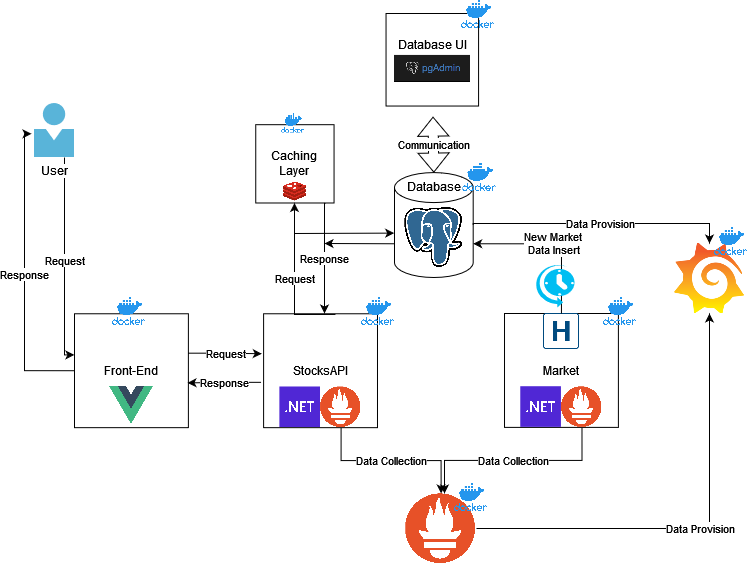

The diagram above was exported from draw.io. Its source (the exported page's mxGraphModel, read from the mxfile embedded in the PNG):
<mxGraphModel dx="1130" dy="662" grid="1" gridSize="10" guides="1" tooltips="1" connect="1" arrows="1" fold="1" page="1" pageScale="1" pageWidth="850" pageHeight="1100" math="0" shadow="0">
  <root>
    <mxCell id="0" />
    <mxCell id="1" parent="0" />
    <mxCell id="dmmTghdQ1UtmHr7MKA7l-6" value="" style="group" parent="1" vertex="1" connectable="0">
      <mxGeometry x="309.1" y="304" width="130.9" height="130.16" as="geometry" />
    </mxCell>
    <mxCell id="dmmTghdQ1UtmHr7MKA7l-3" value="" style="group" parent="dmmTghdQ1UtmHr7MKA7l-6" vertex="1" connectable="0">
      <mxGeometry y="16.27" width="113.89683032939716" height="113.88999999999999" as="geometry" />
    </mxCell>
    <mxCell id="dmmTghdQ1UtmHr7MKA7l-1" value="&lt;div&gt;StocksAPI&lt;/div&gt;" style="whiteSpace=wrap;html=1;aspect=fixed;" parent="dmmTghdQ1UtmHr7MKA7l-3" vertex="1">
      <mxGeometry width="113.88999999999999" height="113.88999999999999" as="geometry" />
    </mxCell>
    <mxCell id="dmmTghdQ1UtmHr7MKA7l-2" value="" style="shape=image;imageAspect=0;aspect=fixed;verticalLabelPosition=bottom;verticalAlign=top;image=https://upload.wikimedia.org/wikipedia/commons/thumb/7/7d/Microsoft_.NET_logo.svg/1200px-Microsoft_.NET_logo.svg.png;" parent="dmmTghdQ1UtmHr7MKA7l-3" vertex="1">
      <mxGeometry x="16.270975761342452" y="73.21499999999997" width="40.675" height="40.675" as="geometry" />
    </mxCell>
    <mxCell id="dmmTghdQ1UtmHr7MKA7l-4" value="" style="shape=image;imageAspect=0;aspect=fixed;verticalLabelPosition=bottom;verticalAlign=top;image=https://upload.wikimedia.org/wikipedia/commons/thumb/3/38/Prometheus_software_logo.svg/2066px-Prometheus_software_logo.svg.png;" parent="dmmTghdQ1UtmHr7MKA7l-3" vertex="1">
      <mxGeometry x="56.948415164698574" y="73.21499999999997" width="41.073615" height="40.675" as="geometry" />
    </mxCell>
    <mxCell id="dmmTghdQ1UtmHr7MKA7l-5" value="" style="shape=image;imageAspect=0;aspect=fixed;verticalLabelPosition=bottom;verticalAlign=top;image=https://www.docker.com/wp-content/uploads/2022/03/vertical-logo-monochromatic.png;" parent="dmmTghdQ1UtmHr7MKA7l-6" vertex="1">
      <mxGeometry x="97.62585456805469" width="33.272149999999996" height="28.472499999999997" as="geometry" />
    </mxCell>
    <mxCell id="dmmTghdQ1UtmHr7MKA7l-7" value="" style="group" parent="1" vertex="1" connectable="0">
      <mxGeometry x="540" y="290" width="130.9" height="130.16" as="geometry" />
    </mxCell>
    <mxCell id="dmmTghdQ1UtmHr7MKA7l-8" value="" style="group" parent="dmmTghdQ1UtmHr7MKA7l-7" vertex="1" connectable="0">
      <mxGeometry x="10" y="30" width="113.89683032939716" height="113.88999999999999" as="geometry" />
    </mxCell>
    <mxCell id="dmmTghdQ1UtmHr7MKA7l-9" value="Market" style="whiteSpace=wrap;html=1;aspect=fixed;" parent="dmmTghdQ1UtmHr7MKA7l-8" vertex="1">
      <mxGeometry x="0.01" width="113.88999999999999" height="113.88999999999999" as="geometry" />
    </mxCell>
    <mxCell id="dmmTghdQ1UtmHr7MKA7l-10" value="" style="shape=image;imageAspect=0;aspect=fixed;verticalLabelPosition=bottom;verticalAlign=top;image=https://upload.wikimedia.org/wikipedia/commons/thumb/7/7d/Microsoft_.NET_logo.svg/1200px-Microsoft_.NET_logo.svg.png;" parent="dmmTghdQ1UtmHr7MKA7l-8" vertex="1">
      <mxGeometry x="16.270975761342452" y="73.21499999999997" width="40.675" height="40.675" as="geometry" />
    </mxCell>
    <mxCell id="dmmTghdQ1UtmHr7MKA7l-11" value="" style="shape=image;imageAspect=0;aspect=fixed;verticalLabelPosition=bottom;verticalAlign=top;image=https://upload.wikimedia.org/wikipedia/commons/thumb/3/38/Prometheus_software_logo.svg/2066px-Prometheus_software_logo.svg.png;" parent="dmmTghdQ1UtmHr7MKA7l-8" vertex="1">
      <mxGeometry x="56.948415164698574" y="73.21499999999997" width="41.073615" height="40.675" as="geometry" />
    </mxCell>
    <mxCell id="dmmTghdQ1UtmHr7MKA7l-13" value="" style="shape=image;imageAspect=0;aspect=fixed;verticalLabelPosition=bottom;verticalAlign=top;image=https://avatars.githubusercontent.com/u/7880472?s=200&amp;v=4;" parent="dmmTghdQ1UtmHr7MKA7l-8" vertex="1">
      <mxGeometry x="38.81" width="36.28" height="36.28" as="geometry" />
    </mxCell>
    <mxCell id="dmmTghdQ1UtmHr7MKA7l-12" value="" style="shape=image;imageAspect=0;aspect=fixed;verticalLabelPosition=bottom;verticalAlign=top;image=https://www.docker.com/wp-content/uploads/2022/03/vertical-logo-monochromatic.png;" parent="dmmTghdQ1UtmHr7MKA7l-7" vertex="1">
      <mxGeometry x="108.9958545680547" y="14" width="33.272149999999996" height="28.472499999999997" as="geometry" />
    </mxCell>
    <mxCell id="dmmTghdQ1UtmHr7MKA7l-21" value="" style="group" parent="1" vertex="1" connectable="0">
      <mxGeometry x="440" y="178.92" width="93.26800456805472" height="105.08000000000001" as="geometry" />
    </mxCell>
    <mxCell id="dmmTghdQ1UtmHr7MKA7l-19" value="&lt;div&gt;Database&lt;/div&gt;&lt;div&gt;&lt;br&gt;&lt;/div&gt;&lt;div&gt;&lt;br&gt;&lt;/div&gt;&lt;div&gt;&lt;br&gt;&lt;/div&gt;&lt;div&gt;&lt;br&gt;&lt;/div&gt;&lt;div&gt;&lt;br&gt;&lt;/div&gt;&lt;div&gt;&lt;br&gt;&lt;/div&gt;&lt;div&gt;&lt;br&gt;&lt;/div&gt;" style="shape=cylinder3;whiteSpace=wrap;html=1;boundedLbl=1;backgroundOutline=1;size=15;" parent="dmmTghdQ1UtmHr7MKA7l-21" vertex="1">
      <mxGeometry y="0.1599999999999966" width="78.69" height="104.92" as="geometry" />
    </mxCell>
    <mxCell id="dmmTghdQ1UtmHr7MKA7l-18" value="" style="shape=image;imageAspect=0;aspect=fixed;verticalLabelPosition=bottom;verticalAlign=top;image=https://upload.wikimedia.org/wikipedia/commons/thumb/2/29/Postgresql_elephant.svg/1985px-Postgresql_elephant.svg.png;" parent="dmmTghdQ1UtmHr7MKA7l-21" vertex="1">
      <mxGeometry x="10.27000000000001" y="35.08000000000001" width="58.15" height="60" as="geometry" />
    </mxCell>
    <mxCell id="dmmTghdQ1UtmHr7MKA7l-25" value="" style="group" parent="1" vertex="1" connectable="0">
      <mxGeometry x="380" y="10" width="195.62" height="200" as="geometry" />
    </mxCell>
    <mxCell id="dmmTghdQ1UtmHr7MKA7l-23" value="&lt;div&gt;Database UI&lt;/div&gt;&lt;div&gt;&lt;br&gt;&lt;/div&gt;&lt;div&gt;&lt;br&gt;&lt;/div&gt;" style="whiteSpace=wrap;html=1;aspect=fixed;" parent="dmmTghdQ1UtmHr7MKA7l-25" vertex="1">
      <mxGeometry x="51.53999999999999" y="10" width="92.54" height="92.54" as="geometry" />
    </mxCell>
    <mxCell id="dmmTghdQ1UtmHr7MKA7l-22" value="" style="shape=image;imageAspect=0;aspect=fixed;verticalLabelPosition=bottom;verticalAlign=top;image=https://images.g2crowd.com/uploads/product/image/social_landscape/social_landscape_5d34e90a3673fa7c7385a01889283823/pgadmin.png;" parent="dmmTghdQ1UtmHr7MKA7l-25" vertex="1">
      <mxGeometry x="19.05" y="25.47" width="157.52" height="82.7" as="geometry" />
    </mxCell>
    <mxCell id="dmmTghdQ1UtmHr7MKA7l-24" value="" style="shape=image;imageAspect=0;aspect=fixed;verticalLabelPosition=bottom;verticalAlign=top;image=https://www.docker.com/wp-content/uploads/2022/03/vertical-logo-monochromatic.png;" parent="dmmTghdQ1UtmHr7MKA7l-25" vertex="1">
      <mxGeometry x="126.6258545680547" y="-3" width="33.272149999999996" height="28.472499999999997" as="geometry" />
    </mxCell>
    <mxCell id="kIZPhIorCSMsPdZwD8DD-1" value="" style="group" vertex="1" connectable="0" parent="dmmTghdQ1UtmHr7MKA7l-25">
      <mxGeometry x="-119.99999999999999" y="110" width="130" height="110" as="geometry" />
    </mxCell>
    <mxCell id="kIZPhIorCSMsPdZwD8DD-2" value="" style="group" vertex="1" connectable="0" parent="kIZPhIorCSMsPdZwD8DD-1">
      <mxGeometry x="41.24801692226335" y="11.185625" width="88.75198307773663" height="98.814375" as="geometry" />
    </mxCell>
    <mxCell id="kIZPhIorCSMsPdZwD8DD-3" value="Caching Layer" style="whiteSpace=wrap;html=1;aspect=fixed;" vertex="1" parent="kIZPhIorCSMsPdZwD8DD-2">
      <mxGeometry width="78.29561078794286" height="78.29561078794286" as="geometry" />
    </mxCell>
    <mxCell id="kIZPhIorCSMsPdZwD8DD-10" value="" style="shape=image;verticalLabelPosition=bottom;labelBackgroundColor=default;verticalAlign=top;aspect=fixed;imageAspect=0;image=https://it-junior.by/storage/photos/1/blog/redis.png;" vertex="1" parent="kIZPhIorCSMsPdZwD8DD-2">
      <mxGeometry x="12.94" y="48.81" width="52.42" height="36.19" as="geometry" />
    </mxCell>
    <mxCell id="kIZPhIorCSMsPdZwD8DD-12" value="" style="endArrow=classic;html=1;rounded=0;entryX=-0.004;entryY=0.577;entryDx=0;entryDy=0;entryPerimeter=0;" edge="1" parent="kIZPhIorCSMsPdZwD8DD-2" target="dmmTghdQ1UtmHr7MKA7l-19">
      <mxGeometry width="50" height="50" relative="1" as="geometry">
        <mxPoint x="38.75198307773667" y="108.81437500000001" as="sourcePoint" />
        <mxPoint x="128.75198307773667" y="78.81437500000001" as="targetPoint" />
      </mxGeometry>
    </mxCell>
    <mxCell id="kIZPhIorCSMsPdZwD8DD-5" value="" style="shape=image;imageAspect=0;aspect=fixed;verticalLabelPosition=bottom;verticalAlign=top;image=https://www.docker.com/wp-content/uploads/2022/03/vertical-logo-monochromatic.png;" vertex="1" parent="kIZPhIorCSMsPdZwD8DD-1">
      <mxGeometry x="67.114548354559" width="22.87350343733474" height="19.573902696985716" as="geometry" />
    </mxCell>
    <mxCell id="dmmTghdQ1UtmHr7MKA7l-29" value="&lt;div&gt;New Market&lt;/div&gt;&lt;div&gt;&amp;nbsp;Data Insert&lt;br&gt;&lt;/div&gt;" style="edgeStyle=orthogonalEdgeStyle;rounded=0;orthogonalLoop=1;jettySize=auto;html=1;exitX=0.5;exitY=0;exitDx=0;exitDy=0;entryX=1;entryY=0;entryDx=0;entryDy=71.19;entryPerimeter=0;" parent="1" source="dmmTghdQ1UtmHr7MKA7l-13" target="dmmTghdQ1UtmHr7MKA7l-19" edge="1">
      <mxGeometry x="-0.0001" relative="1" as="geometry">
        <mxPoint as="offset" />
      </mxGeometry>
    </mxCell>
    <mxCell id="dmmTghdQ1UtmHr7MKA7l-30" value="" style="verticalLabelPosition=bottom;html=1;verticalAlign=top;align=center;strokeColor=none;fillColor=#00BEF2;shape=mxgraph.azure.scheduler;pointerEvents=1;" parent="1" vertex="1">
      <mxGeometry x="580" y="270" width="40" height="44" as="geometry" />
    </mxCell>
    <mxCell id="dmmTghdQ1UtmHr7MKA7l-32" value="Communication" style="shape=flexArrow;endArrow=classic;startArrow=classic;html=1;rounded=0;exitX=0.5;exitY=0;exitDx=0;exitDy=0;exitPerimeter=0;" parent="1" source="dmmTghdQ1UtmHr7MKA7l-19" edge="1">
      <mxGeometry width="100" height="100" relative="1" as="geometry">
        <mxPoint x="479.345" y="174.07999999999998" as="sourcePoint" />
        <mxPoint x="478.49797149360495" y="123.17000000000002" as="targetPoint" />
      </mxGeometry>
    </mxCell>
    <mxCell id="dmmTghdQ1UtmHr7MKA7l-20" value="" style="shape=image;imageAspect=0;aspect=fixed;verticalLabelPosition=bottom;verticalAlign=top;image=https://www.docker.com/wp-content/uploads/2022/03/vertical-logo-monochromatic.png;" parent="1" vertex="1">
      <mxGeometry x="508.4158545680547" y="170" width="33.272149999999996" height="28.472499999999997" as="geometry" />
    </mxCell>
    <mxCell id="dmmTghdQ1UtmHr7MKA7l-38" value="Data Provision" style="edgeStyle=orthogonalEdgeStyle;rounded=0;orthogonalLoop=1;jettySize=auto;html=1;exitX=1;exitY=0.5;exitDx=0;exitDy=0;entryX=0.5;entryY=1;entryDx=0;entryDy=0;" parent="1" source="dmmTghdQ1UtmHr7MKA7l-34" target="dmmTghdQ1UtmHr7MKA7l-41" edge="1">
      <mxGeometry relative="1" as="geometry">
        <mxPoint x="757.5" y="315" as="targetPoint" />
      </mxGeometry>
    </mxCell>
    <mxCell id="dmmTghdQ1UtmHr7MKA7l-34" value="" style="shape=image;imageAspect=0;aspect=fixed;verticalLabelPosition=bottom;verticalAlign=top;image=https://upload.wikimedia.org/wikipedia/commons/thumb/3/38/Prometheus_software_logo.svg/2066px-Prometheus_software_logo.svg.png;" parent="1" vertex="1">
      <mxGeometry x="451.28999999999996" y="500" width="70.68" height="70" as="geometry" />
    </mxCell>
    <mxCell id="dmmTghdQ1UtmHr7MKA7l-35" value="Data Collection" style="edgeStyle=orthogonalEdgeStyle;rounded=0;orthogonalLoop=1;jettySize=auto;html=1;exitX=0.5;exitY=1;exitDx=0;exitDy=0;entryX=0.5;entryY=0;entryDx=0;entryDy=0;" parent="1" source="dmmTghdQ1UtmHr7MKA7l-4" target="dmmTghdQ1UtmHr7MKA7l-34" edge="1">
      <mxGeometry relative="1" as="geometry" />
    </mxCell>
    <mxCell id="dmmTghdQ1UtmHr7MKA7l-36" value="Data Collection" style="edgeStyle=orthogonalEdgeStyle;rounded=0;orthogonalLoop=1;jettySize=auto;html=1;exitX=0.5;exitY=1;exitDx=0;exitDy=0;" parent="1" source="dmmTghdQ1UtmHr7MKA7l-11" edge="1">
      <mxGeometry relative="1" as="geometry">
        <mxPoint x="490" y="500" as="targetPoint" />
      </mxGeometry>
    </mxCell>
    <mxCell id="dmmTghdQ1UtmHr7MKA7l-39" value="Data Provision" style="edgeStyle=orthogonalEdgeStyle;rounded=0;orthogonalLoop=1;jettySize=auto;html=1;exitX=1;exitY=0.5;exitDx=0;exitDy=0;exitPerimeter=0;entryX=0.5;entryY=0;entryDx=0;entryDy=0;" parent="1" source="dmmTghdQ1UtmHr7MKA7l-19" target="dmmTghdQ1UtmHr7MKA7l-41" edge="1">
      <mxGeometry relative="1" as="geometry">
        <mxPoint x="757.5" y="240" as="targetPoint" />
        <Array as="points">
          <mxPoint x="519" y="230" />
          <mxPoint x="755" y="230" />
        </Array>
      </mxGeometry>
    </mxCell>
    <mxCell id="dmmTghdQ1UtmHr7MKA7l-41" value="" style="shape=image;imageAspect=0;aspect=fixed;verticalLabelPosition=bottom;verticalAlign=top;image=https://docs.checkmk.com/latest/images/grafana_logo.png;" parent="1" vertex="1">
      <mxGeometry x="720" y="250" width="70" height="70" as="geometry" />
    </mxCell>
    <mxCell id="dmmTghdQ1UtmHr7MKA7l-42" value="" style="shape=image;imageAspect=0;aspect=fixed;verticalLabelPosition=bottom;verticalAlign=top;image=https://www.docker.com/wp-content/uploads/2022/03/vertical-logo-monochromatic.png;" parent="1" vertex="1">
      <mxGeometry x="759.9958545680547" y="234" width="33.272149999999996" height="28.472499999999997" as="geometry" />
    </mxCell>
    <mxCell id="dmmTghdQ1UtmHr7MKA7l-43" value="" style="shape=image;imageAspect=0;aspect=fixed;verticalLabelPosition=bottom;verticalAlign=top;image=https://www.docker.com/wp-content/uploads/2022/03/vertical-logo-monochromatic.png;" parent="1" vertex="1">
      <mxGeometry x="499.9958545680547" y="490" width="33.272149999999996" height="28.472499999999997" as="geometry" />
    </mxCell>
    <mxCell id="dmmTghdQ1UtmHr7MKA7l-45" value="&lt;div&gt;Request&lt;/div&gt;" style="edgeStyle=orthogonalEdgeStyle;rounded=0;orthogonalLoop=1;jettySize=auto;html=1;entryX=-0.001;entryY=0.361;entryDx=0;entryDy=0;entryPerimeter=0;" parent="1" source="dmmTghdQ1UtmHr7MKA7l-44" target="GhINCtdhObEFMs-TsGwj-3" edge="1">
      <mxGeometry relative="1" as="geometry">
        <mxPoint x="140" y="350" as="targetPoint" />
        <Array as="points">
          <mxPoint x="110" y="361" />
        </Array>
      </mxGeometry>
    </mxCell>
    <mxCell id="dmmTghdQ1UtmHr7MKA7l-44" value="&lt;div&gt;User&lt;/div&gt;" style="sketch=0;aspect=fixed;html=1;points=[];align=center;image;fontSize=12;image=img/lib/mscae/Person.svg;fontStyle=0" parent="1" vertex="1">
      <mxGeometry x="80" y="110" width="40" height="54.05" as="geometry" />
    </mxCell>
    <mxCell id="dmmTghdQ1UtmHr7MKA7l-46" value="Response" style="edgeStyle=orthogonalEdgeStyle;rounded=0;orthogonalLoop=1;jettySize=auto;html=1;exitX=0;exitY=0.5;exitDx=0;exitDy=0;entryX=-0.075;entryY=0.56;entryDx=0;entryDy=0;entryPerimeter=0;" parent="1" source="GhINCtdhObEFMs-TsGwj-3" target="dmmTghdQ1UtmHr7MKA7l-44" edge="1">
      <mxGeometry relative="1" as="geometry">
        <mxPoint x="130" y="390" as="targetPoint" />
        <mxPoint x="140" y="419" as="sourcePoint" />
        <Array as="points">
          <mxPoint x="70" y="377" />
          <mxPoint x="70" y="140" />
        </Array>
      </mxGeometry>
    </mxCell>
    <mxCell id="dmmTghdQ1UtmHr7MKA7l-47" value="&lt;div&gt;Request&lt;/div&gt;" style="edgeStyle=orthogonalEdgeStyle;rounded=0;orthogonalLoop=1;jettySize=auto;html=1;entryX=0.5;entryY=1;entryDx=0;entryDy=0;exitX=0.631;exitY=0.006;exitDx=0;exitDy=0;exitPerimeter=0;" parent="1" source="dmmTghdQ1UtmHr7MKA7l-1" target="kIZPhIorCSMsPdZwD8DD-3" edge="1">
      <mxGeometry relative="1" as="geometry">
        <Array as="points">
          <mxPoint x="340" y="321" />
          <mxPoint x="340" y="210" />
        </Array>
      </mxGeometry>
    </mxCell>
    <mxCell id="dmmTghdQ1UtmHr7MKA7l-48" value="Response" style="edgeStyle=orthogonalEdgeStyle;rounded=0;orthogonalLoop=1;jettySize=auto;html=1;exitX=0.892;exitY=1.004;exitDx=0;exitDy=0;exitPerimeter=0;" parent="1" source="kIZPhIorCSMsPdZwD8DD-3" edge="1">
      <mxGeometry relative="1" as="geometry">
        <mxPoint x="370" y="240" as="sourcePoint" />
        <mxPoint x="370" y="320" as="targetPoint" />
        <Array as="points">
          <mxPoint x="370" y="210" />
        </Array>
      </mxGeometry>
    </mxCell>
    <mxCell id="GhINCtdhObEFMs-TsGwj-1" value="" style="group" parent="1" vertex="1" connectable="0">
      <mxGeometry x="60" y="304" width="173.89683032939718" height="160.00000000000003" as="geometry" />
    </mxCell>
    <mxCell id="GhINCtdhObEFMs-TsGwj-2" value="" style="group" parent="GhINCtdhObEFMs-TsGwj-1" vertex="1" connectable="0">
      <mxGeometry x="60" y="16.27" width="113.89683032939716" height="143.73000000000002" as="geometry" />
    </mxCell>
    <mxCell id="GhINCtdhObEFMs-TsGwj-3" value="Front-End" style="whiteSpace=wrap;html=1;aspect=fixed;" parent="GhINCtdhObEFMs-TsGwj-2" vertex="1">
      <mxGeometry width="113.88999999999999" height="113.88999999999999" as="geometry" />
    </mxCell>
    <mxCell id="GhINCtdhObEFMs-TsGwj-8" value="" style="shape=image;verticalLabelPosition=bottom;labelBackgroundColor=default;verticalAlign=top;aspect=fixed;imageAspect=0;image=https://upload.wikimedia.org/wikipedia/commons/f/f1/Vue.png;" parent="GhINCtdhObEFMs-TsGwj-2" vertex="1">
      <mxGeometry x="35.08" y="70.16" width="43.73" height="43.73" as="geometry" />
    </mxCell>
    <mxCell id="GhINCtdhObEFMs-TsGwj-6" value="" style="shape=image;imageAspect=0;aspect=fixed;verticalLabelPosition=bottom;verticalAlign=top;image=https://www.docker.com/wp-content/uploads/2022/03/vertical-logo-monochromatic.png;" parent="GhINCtdhObEFMs-TsGwj-1" vertex="1">
      <mxGeometry x="97.62585456805469" width="33.272149999999996" height="28.472499999999997" as="geometry" />
    </mxCell>
    <mxCell id="GhINCtdhObEFMs-TsGwj-13" value="&lt;div&gt;Request&lt;/div&gt;" style="edgeStyle=orthogonalEdgeStyle;rounded=0;orthogonalLoop=1;jettySize=auto;html=1;entryX=-0.016;entryY=0.351;entryDx=0;entryDy=0;entryPerimeter=0;exitX=0.997;exitY=0.346;exitDx=0;exitDy=0;exitPerimeter=0;" parent="1" source="GhINCtdhObEFMs-TsGwj-3" target="dmmTghdQ1UtmHr7MKA7l-1" edge="1">
      <mxGeometry relative="1" as="geometry">
        <mxPoint x="240.0045899999998" y="250.68333999999993" as="sourcePoint" />
        <mxPoint x="299.03999999999996" y="179.9999999999999" as="targetPoint" />
      </mxGeometry>
    </mxCell>
    <mxCell id="GhINCtdhObEFMs-TsGwj-14" value="Response" style="edgeStyle=orthogonalEdgeStyle;rounded=0;orthogonalLoop=1;jettySize=auto;html=1;exitX=-0.021;exitY=0.602;exitDx=0;exitDy=0;exitPerimeter=0;entryX=0.992;entryY=0.607;entryDx=0;entryDy=0;entryPerimeter=0;" parent="1" source="dmmTghdQ1UtmHr7MKA7l-1" target="GhINCtdhObEFMs-TsGwj-3" edge="1">
      <mxGeometry relative="1" as="geometry">
        <mxPoint x="450" y="222.80999999999983" as="sourcePoint" />
        <mxPoint x="363.9726599999999" y="330.9533399999999" as="targetPoint" />
      </mxGeometry>
    </mxCell>
    <mxCell id="kIZPhIorCSMsPdZwD8DD-13" value="" style="endArrow=classic;html=1;rounded=0;exitX=0;exitY=0;exitDx=0;exitDy=71.19;exitPerimeter=0;" edge="1" parent="1" source="dmmTghdQ1UtmHr7MKA7l-19">
      <mxGeometry width="50" height="50" relative="1" as="geometry">
        <mxPoint x="490" y="370" as="sourcePoint" />
        <mxPoint x="370" y="250" as="targetPoint" />
      </mxGeometry>
    </mxCell>
  </root>
</mxGraphModel>